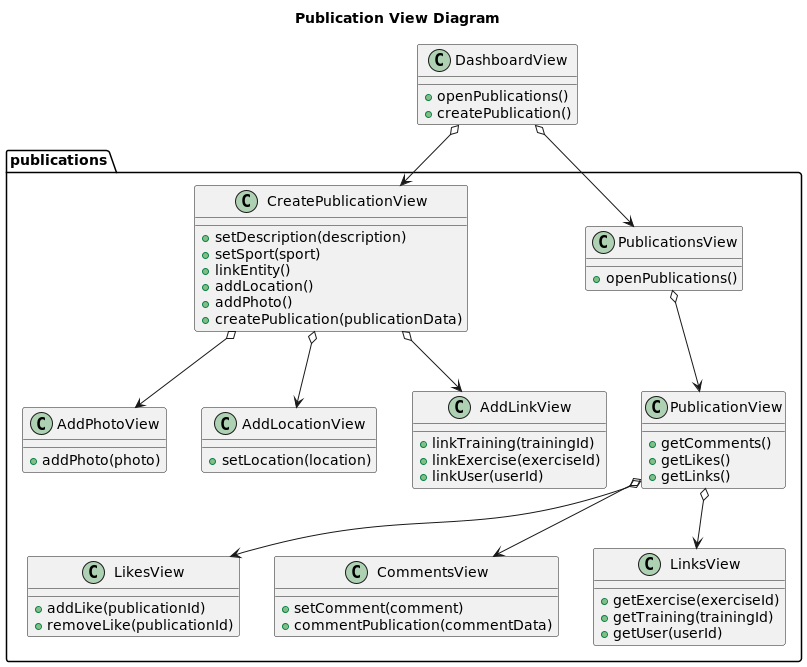

The diagram above was rendered by PlantUML. Its source (embedded in the PNG):
@startuml

title Publication View Diagram

class DashboardView {
    + openPublications()
    + createPublication()
}

package publications {
    class PublicationsView {
        + openPublications()
    }
    class PublicationView {
        + getComments()
        + getLikes()
        + getLinks()
    }
    class LikesView {
        + addLike(publicationId)
        + removeLike(publicationId)
    }
    class CommentsView {
        + setComment(comment)
        + commentPublication(commentData)
    }
    class LinksView {
        + getExercise(exerciseId)
        + getTraining(trainingId)
        + getUser(userId)
    }
    class CreatePublicationView {
        + setDescription(description)
        + setSport(sport)
        + linkEntity()
        + addLocation()
        + addPhoto()
        + createPublication(publicationData)
    }
    class AddPhotoView {
        + addPhoto(photo)
    }
    class AddLocationView {
        + setLocation(location)
    }
    class AddLinkView {
        + linkTraining(trainingId)
        + linkExercise(exerciseId)
        + linkUser(userId)
    }
    DashboardView o--> PublicationsView
    DashboardView o--> CreatePublicationView

    PublicationsView o--> PublicationView
    PublicationView o--> LikesView
    PublicationView o--> CommentsView
    PublicationView o--> LinksView

    CreatePublicationView o--> AddLocationView
    CreatePublicationView o--> AddPhotoView
    CreatePublicationView o--> AddLinkView
}

@enduml